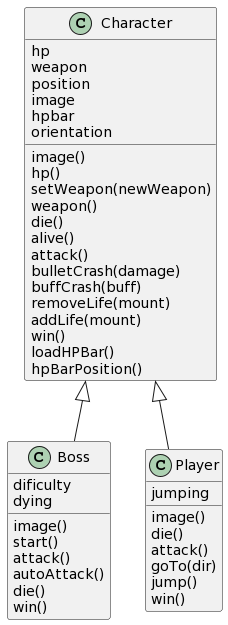

The diagram above was rendered by PlantUML. Its source (embedded in the PNG):
@startuml
class Character {
hp
weapon
position
image
hpbar
orientation
image()
hp()
setWeapon(newWeapon)
weapon()
die()
alive()
attack()
bulletCrash(damage)
buffCrash(buff)
removeLife(mount)
addLife(mount)
win()
loadHPBar()
hpBarPosition()
}

class Boss{
dificulty
dying
image()
start()
attack()
autoAttack()
die()
win()
}

class Player{
jumping
image()
die()
attack()
goTo(dir)
jump()
win()
}

Character <|-- Boss
Character <|-- Player
@enduml